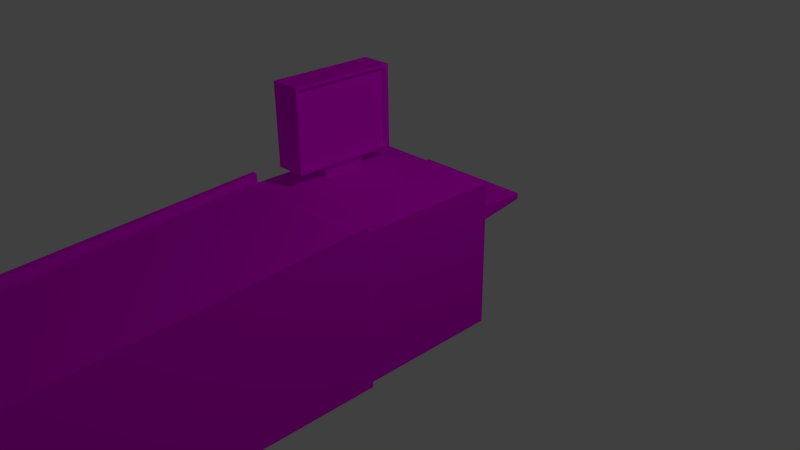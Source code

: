 # Source: checkout.blend  (saved by Blender 2.68.0; exported with 4.5.12 LTS)
import bpy
from mathutils import Matrix  # noqa: F401  (used for matrix-valued properties, if any)

bpy.ops.wm.read_factory_settings(use_empty=True)
scene = bpy.context.scene
scene.name = 'Scene'

# ---- collections
col_collection_1 = bpy.data.collections.new('Collection 1'); scene.collection.children.link(col_collection_1)

# ---- images (referenced by path relative to the original .blend; pixels are not part of the script)
import os
ASSET_DIR = os.environ.get("B2B_ASSET_DIR", "")  # directory of the original .blend (textures are referenced by path, not embedded)
HERE = os.path.dirname(os.path.abspath(__file__))  # packed textures are extracted next to this script under _unpacked/

def load_image(name, relpath, width, height, colorspace="sRGB"):
    """Load a texture the original file referenced (path relative to the .blend, or extracted next to this script)."""
    p = next((c for c in (os.path.join(HERE, relpath), os.path.join(ASSET_DIR, relpath)) if relpath and os.path.exists(c)), "")
    if p:
        img = bpy.data.images.load(p, check_existing=True)
        img.name = name
    else:  # same state as the original file: an image datablock whose file is absent (Cycles renders it pink)
        img = bpy.data.images.new(name, width, height)
        img.source = "FILE"
        img.filepath = "//" + (relpath or name)
    img.colorspace_settings.name = colorspace
    return img
img_untitled = load_image('Untitled', 'CheckoutTexPainted.png', 1024, 1024, 'sRGB')

# ---- materials (node trees are filled in below, after node groups)
mat_checkout = bpy.data.materials.new('Checkout')
mat_checkout.alpha_threshold = 0.0
mat_checkout.roughness = 0.5
mat_checkout.line_color = (0.0, 0.0, 0.0, 1.0)

# ---- material node trees
mat_checkout.use_nodes = True; mat_checkout.node_tree.nodes.clear()
_N = mat_checkout.node_tree.nodes; _L = mat_checkout.node_tree.links
n0 = _N.new('ShaderNodeOutputMaterial'); n0.name = 'Material Output'; n0.location = (300, 300)
n1 = _N.new('ShaderNodeBsdfDiffuse'); n1.name = 'Diffuse BSDF'; n1.location = (10, 300)
n2 = _N.new('ShaderNodeTexImage'); n2.name = 'Image Texture'; n2.location = (-180, 300)
n2.width = 140
n2.image = img_untitled
_L.new(n1.outputs[0], n0.inputs[0])
_L.new(n2.outputs[0], n1.inputs[0])
n0.is_active_output = True

# ---- world
world_world = bpy.data.worlds.new('World'); scene.world = world_world
world_world.color = (0.05088, 0.05088, 0.05088)
world_world.use_sun_shadow = False
world_world.sun_shadow_jitter_overblur = 0.0
world_world.cycles.sampling_method = 'MANUAL'
world_world.cycles.sample_map_resolution = 256

# ---- cameras
cam_camera = bpy.data.cameras.new('Camera')
cam_camera.clip_end = 100.0
cam_camera.lens = 35.0
cam_camera.sensor_width = 32.0
cam_camera.sensor_height = 18.0
cam_camera.ortho_scale = 7.314
cam_camera.dof.focus_distance = 0.0

# ---- lights
light_lamp = bpy.data.lights.new('Lamp', 'POINT')
light_lamp.transmission_factor = 0.0
light_lamp.cutoff_distance = 30.0
light_lamp.energy = 100.0
light_lamp.shadow_buffer_clip_start = 1.001
light_lamp.shadow_soft_size = 0.1
light_lamp.shadow_maximum_resolution = 0.006
light_lamp.use_absolute_resolution = True
light_lamp.cycles.use_multiple_importance_sampling = False

# ---- meshes
me_cube = bpy.data.meshes.new('Cube')
me_cube.from_pydata([(1.0, 1.0, -1.0), (1.0, -1.0, -1.0), (-1.0, -1.0, -1.0), (-1.0, 1.0, -1.0), (1.0, 1.0, 1.0), (1.0, -1.0, 1.0), (-1.0, -1.0, 1.0), (-1.0, 1.0, 1.0), (1.0, -5.737, -1.0), (-1.0, -5.737, -1.0), (1.0, -5.737, 0.6972), (-1.0, -5.737, 0.6972), (-0.5314, 0.2986, 1.0), (-0.5314, -0.2986, 1.0), (-0.8179, -0.2986, 1.0), (-0.8179, 0.2986, 1.0), (-0.5314, 0.2986, 1.166), (-0.5314, -0.2986, 1.166), (-0.8179, -0.2986, 1.166), (-0.8179, 0.2986, 1.166), (-0.4606, 0.7253, 1.166), (-0.4606, -0.7253, 1.166), (-0.8887, -0.7253, 1.166), (-0.8887, 0.7253, 1.166), (-0.4606, 0.7253, 2.268), (-0.4606, -0.7253, 2.268), (-0.8887, -0.7253, 2.268), (-0.8887, 0.7253, 2.268), (1.076, -1.0, -1.0), (1.076, -1.0, 1.0), (1.076, -5.737, -1.0), (1.076, -5.737, 0.6972), (-1.077, -1.0, -1.0), (-1.077, -1.0, 1.0), (-1.077, -5.737, -1.0), (-1.077, -5.737, 0.6972), (1.0, -1.008, 1.125), (-1.0, -1.008, 1.125), (1.0, -5.745, 0.8224), (-1.0, -5.745, 0.8224), (1.076, -1.008, 1.125), (1.076, -5.745, 0.8224), (-1.077, -1.008, 1.125), (-1.077, -5.745, 0.8224), (0.8327, 1.0, 0.2993), (-0.8327, 1.0, 0.2993), (0.8327, 1.0, 0.5484), (-0.8327, 1.0, 0.5484), (0.8327, 1.831, 0.5484), (-0.8327, 1.831, 0.5484), (-0.4606, 0.6802, 1.2), (-0.4606, -0.6802, 1.2), (-0.4606, 0.6802, 2.233), (-0.4606, -0.6802, 2.233), (-0.5295, 0.6802, 1.2), (-0.5295, -0.6802, 1.2), (-0.5295, 0.6802, 2.233), (-0.5295, -0.6802, 2.233), (-0.8887, -0.6956, 1.188), (-0.8887, 0.6956, 1.188), (-0.8887, -0.6956, 2.245), (-0.8887, 0.6956, 2.245), (-0.8271, -0.6956, 1.188), (-0.8271, 0.6956, 1.188), (-0.8271, -0.6956, 2.245), (-0.8271, 0.6956, 2.245), (1.0, -1.131, 1.029), (-1.0, -1.131, 1.029), (1.0, -5.606, 0.726), (-1.0, -5.606, 0.726), (0.8327, 1.164, 0.3711), (0.8327, 1.831, 0.4608), (-0.8327, 1.831, 0.4608), (-0.8327, 1.164, 0.3711)], [], [(0, 1, 2, 3), (4, 7, 15, 12), (0, 4, 5, 1), (2, 9, 34, 32), (2, 6, 7, 3), (7, 4, 46, 47), (8, 10, 11, 9), (6, 11, 69, 67), (2, 1, 8, 9), (10, 8, 30, 31), (13, 12, 16, 17), (6, 5, 13, 14), (7, 6, 14, 15), (5, 4, 12, 13), (19, 18, 22, 23), (12, 15, 19, 16), (14, 13, 17, 18), (15, 14, 18, 19), (22, 21, 25, 26), (17, 16, 20, 21), (16, 19, 23, 20), (18, 17, 21, 22), (24, 27, 26, 25), (22, 26, 60, 58), (21, 20, 50, 51), (20, 23, 27, 24), (28, 29, 31, 30), (33, 35, 43, 42), (1, 5, 29, 28), (8, 1, 28, 30), (33, 32, 34, 35), (35, 11, 39, 43), (6, 2, 32, 33), (9, 11, 35, 34), (36, 38, 41, 40), (39, 37, 42, 43), (6, 33, 42, 37), (5, 10, 38, 36), (29, 5, 36, 40), (11, 6, 37, 39), (31, 29, 40, 41), (10, 31, 41, 38), (4, 0, 44, 46), (3, 7, 47, 45), (0, 3, 45, 44), (46, 44, 70, 71, 48), (47, 46, 48, 49), (45, 47, 49, 72, 73), (44, 45, 73, 70), (52, 53, 57, 56), (20, 24, 52, 50), (24, 25, 53, 52), (25, 21, 51, 53), (55, 54, 56, 57), (53, 51, 55, 57), (50, 52, 56, 54), (51, 50, 54, 55), (61, 59, 63, 65), (27, 23, 59, 61), (23, 22, 58, 59), (26, 27, 61, 60), (63, 62, 64, 65), (59, 58, 62, 63), (60, 61, 65, 64), (58, 60, 64, 62), (66, 67, 69, 68), (5, 6, 67, 66), (10, 5, 66, 68), (11, 10, 68, 69), (70, 73, 72, 71), (48, 71, 72, 49)])
_uv = me_cube.uv_layers.new(name='UVMap')
_uv.uv.foreach_set('vector', [0.2202, 0.0, 0.2209, 0.2125, 0.008145, 0.2132, 0.007493, 0.0006526, 0.4432, 0.7177, 0.2305, 0.717, 0.2501, 0.6425, 0.2805, 0.6426, 0.6581, 0.5048, 0.6588, 0.7175, 0.446, 0.7182, 0.4454, 0.5054, 0.008145, 0.2132, 0.009689, 0.7165, 0.001544, 0.7166, 0.0, 0.2132, 0.8715, 0.5048, 0.8721, 0.7175, 0.6594, 0.7182, 0.6588, 0.5054, 0.01776, 0.9299, 0.01711, 0.7172, 0.06519, 0.7349, 0.06573, 0.912, 0.425, 0.9385, 0.2445, 0.9391, 0.2438, 0.7264, 0.4243, 0.7258, 0.9921, 0.5731, 0.9924, 0.06821, 0.9946, 0.08234, 0.9961, 0.5594, 0.008145, 0.2132, 0.2209, 0.2125, 0.2224, 0.7159, 0.009689, 0.7165, 0.2445, 0.9391, 0.425, 0.9385, 0.425, 0.9466, 0.2445, 0.9471, 0.8898, 0.5096, 0.89, 0.5731, 0.8723, 0.5731, 0.8721, 0.5096, 0.2311, 0.5043, 0.4438, 0.505, 0.2807, 0.5791, 0.2503, 0.579, 0.2305, 0.717, 0.2311, 0.5043, 0.2503, 0.579, 0.2501, 0.6425, 0.4438, 0.505, 0.4432, 0.7177, 0.2805, 0.6426, 0.2807, 0.5791, 0.9051, 0.04545, 0.9053, 0.1089, 0.8979, 0.1543, 0.8975, 0.0001397, 0.6764, 0.8728, 0.6765, 0.9033, 0.6589, 0.9033, 0.6588, 0.8728, 0.7694, 0.8728, 0.7695, 0.9033, 0.7519, 0.9033, 0.7518, 0.8728, 0.9076, 0.5096, 0.9078, 0.5731, 0.8902, 0.5731, 0.89, 0.5096, 0.8893, 0.9837, 0.8438, 0.9838, 0.8434, 0.8666, 0.8889, 0.8665, 0.9358, 0.1088, 0.9356, 0.04535, 0.943, 0.0, 0.9435, 0.1541, 0.9356, 0.04535, 0.9051, 0.04545, 0.8975, 0.0001397, 0.943, 0.0, 0.9053, 0.1089, 0.9358, 0.1088, 0.9435, 0.1541, 0.8979, 0.1543, 0.8975, 0.3505, 0.943, 0.3504, 0.9435, 0.5046, 0.8979, 0.5048, 0.7764, 0.8724, 0.6592, 0.8728, 0.6616, 0.8696, 0.774, 0.8693, 0.5626, 0.7182, 0.5631, 0.8724, 0.5594, 0.8677, 0.559, 0.723, 0.9433, 0.3502, 0.8978, 0.3504, 0.8975, 0.2332, 0.943, 0.2331, 0.6714, 0.5041, 0.4587, 0.5048, 0.4894, 0.0008097, 0.6699, 0.000256, 0.8841, 0.5048, 0.8535, 0.0008098, 0.8668, 0.0, 0.8975, 0.504, 0.4337, 0.7177, 0.4331, 0.9304, 0.425, 0.9304, 0.4257, 0.7177, 0.2224, 0.7159, 0.2209, 0.2125, 0.2289, 0.2125, 0.2305, 0.7159, 0.8841, 0.5048, 0.6714, 0.5041, 0.673, 0.0002559, 0.8535, 0.0008098, 0.2438, 0.7182, 0.2438, 0.7264, 0.2305, 0.7264, 0.2305, 0.7182, 0.008185, 0.7299, 0.008838, 0.9426, 0.0006934, 0.9426, 4.085e-05, 0.7299, 0.4243, 0.7258, 0.2438, 0.7264, 0.2438, 0.7182, 0.4243, 0.7177, 0.9906, 0.06821, 0.9921, 0.5725, 0.984, 0.5725, 0.9825, 0.06823, 0.9552, 0.06823, 0.9537, 0.5725, 0.9455, 0.5725, 0.9471, 0.06821, 0.008185, 0.7299, 4.085e-05, 0.7299, 0.0, 0.7166, 0.008145, 0.7166, 0.9689, 0.5731, 0.9692, 0.06821, 0.9825, 0.06822, 0.9822, 0.5731, 0.425, 0.9304, 0.4331, 0.9304, 0.4331, 0.9437, 0.425, 0.9437, 0.9685, 0.06821, 0.9689, 0.5731, 0.9555, 0.5731, 0.9552, 0.06822, 0.4894, 0.0008097, 0.4587, 0.5048, 0.4454, 0.504, 0.476, 0.0, 0.2445, 0.9391, 0.2445, 0.9471, 0.2312, 0.9472, 0.2311, 0.9391, 0.01711, 0.7172, 0.2298, 0.7166, 0.09168, 0.7348, 0.06519, 0.7349, 0.2305, 0.9293, 0.01776, 0.9299, 0.06573, 0.912, 0.09223, 0.9119, 0.2298, 0.7166, 0.2305, 0.9293, 0.09223, 0.9119, 0.09168, 0.7348, 0.8169, 0.8666, 0.8434, 0.8665, 0.8358, 0.8839, 0.8265, 0.9549, 0.8172, 0.955, 0.9777, 0.7182, 0.9782, 0.8953, 0.8898, 0.8956, 0.8893, 0.7184, 0.7764, 0.8665, 0.8029, 0.8666, 0.8026, 0.955, 0.7933, 0.9549, 0.784, 0.8839, 0.6582, 0.7182, 0.6588, 0.8953, 0.641, 0.8954, 0.6404, 0.7182, 0.9855, 0.7182, 0.986, 0.8627, 0.9787, 0.8627, 0.9782, 0.7182, 0.5631, 0.8724, 0.4459, 0.8728, 0.4495, 0.868, 0.5594, 0.8677, 0.4459, 0.8728, 0.4454, 0.7185, 0.449, 0.7233, 0.4495, 0.868, 0.4454, 0.7185, 0.5626, 0.7182, 0.559, 0.723, 0.449, 0.7233, 0.982, 0.5731, 0.9825, 0.7178, 0.8726, 0.7182, 0.8721, 0.5735, 0.01627, 0.8613, 0.0166, 0.9712, 0.009282, 0.9712, 0.008945, 0.8613, 0.8033, 0.9764, 0.8029, 0.8665, 0.8102, 0.8665, 0.8106, 0.9764, 0.009282, 0.8613, 0.008838, 0.7166, 0.01616, 0.7166, 0.0166, 0.8612, 0.7761, 0.8728, 0.7764, 0.9852, 0.7699, 0.9852, 0.7695, 0.8728, 0.6588, 0.7185, 0.776, 0.7182, 0.7736, 0.7213, 0.6612, 0.7217, 0.776, 0.7182, 0.7764, 0.8724, 0.774, 0.8693, 0.7736, 0.7213, 0.6592, 0.8728, 0.6588, 0.7185, 0.6612, 0.7217, 0.6616, 0.8696, 0.8888, 0.7182, 0.8893, 0.8661, 0.7769, 0.8665, 0.7764, 0.7185, 0.9925, 0.7182, 0.993, 0.8661, 0.9864, 0.8661, 0.986, 0.7182, 0.9934, 0.866, 0.993, 0.7182, 0.9995, 0.7182, 1.0, 0.866, 0.9786, 0.9752, 0.9782, 0.8628, 0.9848, 0.8627, 0.9851, 0.9751, 0.4439, 0.491, 0.2312, 0.4904, 0.2326, 0.01401, 0.4453, 0.01466, 0.4438, 0.505, 0.2311, 0.5043, 0.2312, 0.4904, 0.4439, 0.491, 0.9997, 0.06821, 1.0, 0.5731, 0.9961, 0.5594, 0.9975, 0.08234, 0.2327, 0.0, 0.4454, 0.0006525, 0.4453, 0.01466, 0.2326, 0.01401, 0.6404, 0.7182, 0.641, 0.8954, 0.5697, 0.8956, 0.5691, 0.7184, 0.4355, 0.7177, 0.4448, 0.7177, 0.4454, 0.8948, 0.4361, 0.8948])
me_cube.materials.append(mat_checkout)
me_cube.use_remesh_preserve_volume = False
me_cube.use_remesh_preserve_attributes = False
me_cube.use_mirror_vertex_groups = False
me_cube.update()

# ---- objects
ob_cube = bpy.data.objects.new('Cube', me_cube)
ob_lamp = bpy.data.objects.new('Lamp', light_lamp)
ob_camera = bpy.data.objects.new('Camera', cam_camera)

# ---- transforms, parenting, visibility, modifiers, constraints
ob_cube.location = (0.0, 0.0, 0.0)
ob_cube.lock_rotations_4d = False
ob_cube.empty_display_type = 'ARROWS'
ob_cube.lineart.crease_threshold = 0.0
ob_lamp.location = (4.076, 1.005, 5.904)
ob_lamp.rotation_euler = (0.6503, 0.05522, 1.866)
ob_lamp.lock_rotations_4d = False
ob_lamp.empty_display_type = 'ARROWS'
ob_lamp.color = (0.0, 0.0, 0.0, 0.0)
ob_lamp.lineart.crease_threshold = 0.0
ob_camera.location = (7.481, -6.508, 5.344)
ob_camera.rotation_euler = (1.109, 0.01082, 0.8149)
ob_camera.lock_rotations_4d = False
ob_camera.empty_display_type = 'ARROWS'
ob_camera.color = (0.0, 0.0, 0.0, 0.0)
ob_camera.display_type = 'WIRE'
ob_camera.lineart.crease_threshold = 0.0

# ---- collection membership
col_collection_1.objects.link(ob_cube)
col_collection_1.objects.link(ob_lamp)
col_collection_1.objects.link(ob_camera)

# ---- scene / render settings (as saved in the file)
scene.camera = ob_camera
scene.frame_start = 1; scene.frame_end = 250; scene.frame_set(1)
scene.render.engine = 'CYCLES'
scene.render.image_settings.color_mode = 'RGB'
scene.render.image_settings.compression = 90
scene.render.resolution_percentage = 50
scene.render.dither_intensity = 0.0
scene.cycles.use_denoising = False
scene.cycles.samples = 10
scene.cycles.sampling_pattern = 'TABULATED_SOBOL'
scene.cycles.light_sampling_threshold = 0.0
scene.cycles.use_adaptive_sampling = False
scene.cycles.use_light_tree = False
scene.cycles.blur_glossy = 0.0
scene.cycles.volume_bounces = 1
scene.cycles.pixel_filter_type = 'GAUSSIAN'
scene.cycles.sample_clamp_indirect = 0.0
scene.view_settings.view_transform = 'Standard'
bpy.context.view_layer.update()
